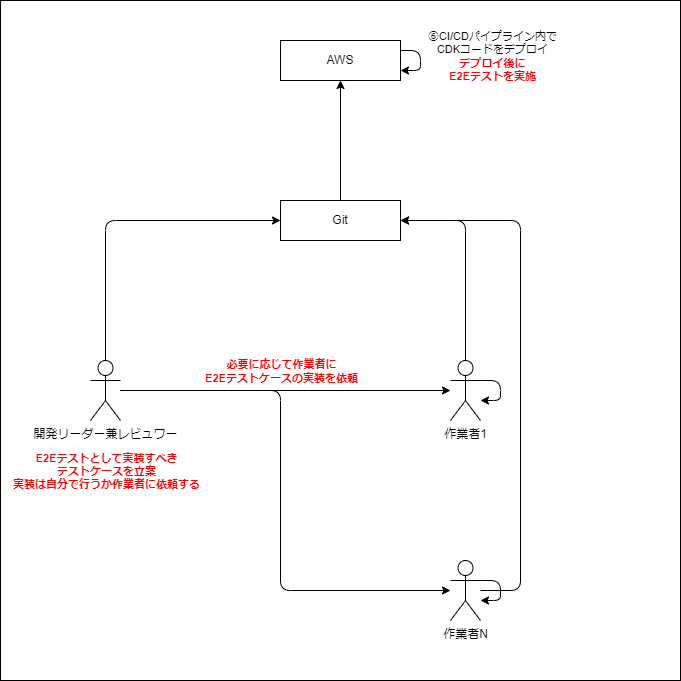

The diagram above was exported from draw.io. Its source (the exported page's mxGraphModel, read from the mxfile embedded in the PNG):
<mxGraphModel dx="824" dy="679" grid="1" gridSize="10" guides="1" tooltips="1" connect="1" arrows="1" fold="1" page="1" pageScale="1" pageWidth="850" pageHeight="1100" math="0" shadow="0">
  <root>
    <mxCell id="0" />
    <mxCell id="1" parent="0" />
    <mxCell id="38" value="" style="rounded=0;whiteSpace=wrap;html=1;fillColor=#FFFFFF;" parent="1" vertex="1">
      <mxGeometry y="40" width="680" height="680" as="geometry" />
    </mxCell>
    <mxCell id="28" style="edgeStyle=orthogonalEdgeStyle;html=1;entryX=0;entryY=0.5;entryDx=0;entryDy=0;strokeColor=#000000;" parent="1" source="2" target="18" edge="1">
      <mxGeometry relative="1" as="geometry">
        <Array as="points">
          <mxPoint x="105" y="260" />
        </Array>
      </mxGeometry>
    </mxCell>
    <mxCell id="35" style="edgeStyle=orthogonalEdgeStyle;html=1;strokeColor=#000000;" parent="1" source="2" target="4" edge="1">
      <mxGeometry relative="1" as="geometry" />
    </mxCell>
    <mxCell id="36" style="edgeStyle=orthogonalEdgeStyle;html=1;strokeColor=#000000;" parent="1" source="2" target="5" edge="1">
      <mxGeometry relative="1" as="geometry">
        <Array as="points">
          <mxPoint x="280" y="430" />
          <mxPoint x="280" y="630" />
        </Array>
      </mxGeometry>
    </mxCell>
    <mxCell id="2" value="開発リーダー兼レビュワー" style="shape=umlActor;verticalLabelPosition=bottom;verticalAlign=top;html=1;outlineConnect=0;fillColor=none;strokeColor=#000000;fontColor=#000000;" parent="1" vertex="1">
      <mxGeometry x="90" y="400" width="30" height="60" as="geometry" />
    </mxCell>
    <mxCell id="20" style="edgeStyle=orthogonalEdgeStyle;html=1;entryX=1;entryY=0.5;entryDx=0;entryDy=0;strokeColor=#000000;" parent="1" source="4" target="18" edge="1">
      <mxGeometry relative="1" as="geometry">
        <Array as="points">
          <mxPoint x="465" y="260" />
        </Array>
      </mxGeometry>
    </mxCell>
    <mxCell id="4" value="作業者1" style="shape=umlActor;verticalLabelPosition=bottom;verticalAlign=top;html=1;outlineConnect=0;fillColor=none;strokeColor=#000000;fontColor=#000000;" parent="1" vertex="1">
      <mxGeometry x="450" y="400" width="30" height="60" as="geometry" />
    </mxCell>
    <mxCell id="21" style="edgeStyle=orthogonalEdgeStyle;html=1;entryX=1;entryY=0.5;entryDx=0;entryDy=0;strokeColor=#000000;" parent="1" source="5" target="18" edge="1">
      <mxGeometry relative="1" as="geometry">
        <Array as="points">
          <mxPoint x="520" y="630" />
          <mxPoint x="520" y="260" />
        </Array>
      </mxGeometry>
    </mxCell>
    <mxCell id="5" value="作業者N" style="shape=umlActor;verticalLabelPosition=bottom;verticalAlign=top;html=1;outlineConnect=0;fillColor=none;strokeColor=#000000;fontColor=#000000;" parent="1" vertex="1">
      <mxGeometry x="450" y="600" width="30" height="60" as="geometry" />
    </mxCell>
    <mxCell id="14" style="edgeStyle=orthogonalEdgeStyle;html=1;strokeColor=#000000;" parent="1" source="5" target="5" edge="1">
      <mxGeometry relative="1" as="geometry" />
    </mxCell>
    <mxCell id="15" style="edgeStyle=orthogonalEdgeStyle;html=1;strokeColor=#000000;" parent="1" source="4" target="4" edge="1">
      <mxGeometry relative="1" as="geometry" />
    </mxCell>
    <mxCell id="29" style="edgeStyle=orthogonalEdgeStyle;html=1;strokeColor=#000000;" parent="1" source="18" target="19" edge="1">
      <mxGeometry relative="1" as="geometry" />
    </mxCell>
    <mxCell id="18" value="Git" style="rounded=0;whiteSpace=wrap;html=1;fontColor=#000000;fillColor=none;strokeColor=#000000;" parent="1" vertex="1">
      <mxGeometry x="280" y="240" width="120" height="40" as="geometry" />
    </mxCell>
    <mxCell id="19" value="AWS" style="rounded=0;whiteSpace=wrap;html=1;fontColor=#000000;fillColor=none;strokeColor=#000000;" parent="1" vertex="1">
      <mxGeometry x="280" y="80" width="120" height="40" as="geometry" />
    </mxCell>
    <mxCell id="23" value="&lt;b&gt;&lt;font color=&quot;#ff0000&quot;&gt;E2Eテストとして実装すべき&lt;br&gt;テストケースを立案&lt;br&gt;実装は自分で行うか作業者に依頼する&lt;/font&gt;&lt;/b&gt;" style="edgeLabel;html=1;align=center;verticalAlign=middle;resizable=0;points=[];fontColor=#000000;labelBackgroundColor=none;" parent="1" vertex="1" connectable="0">
      <mxGeometry x="105" y="510" as="geometry" />
    </mxCell>
    <mxCell id="31" style="edgeStyle=orthogonalEdgeStyle;html=1;strokeColor=#000000;" parent="1" source="19" target="19" edge="1">
      <mxGeometry relative="1" as="geometry" />
    </mxCell>
    <mxCell id="32" value="⑥CI/CDパイプライン内で&lt;br&gt;CDKコードをデプロイ&lt;br&gt;&lt;font color=&quot;#ff0000&quot;&gt;&lt;b&gt;デプロイ後に&lt;br&gt;E2Eテストを実施&lt;/b&gt;&lt;/font&gt;" style="edgeLabel;html=1;align=center;verticalAlign=middle;resizable=0;points=[];fontColor=#000000;labelBackgroundColor=none;" parent="1" vertex="1" connectable="0">
      <mxGeometry x="500.0000000000002" y="99.99666666666653" as="geometry">
        <mxPoint x="-9" y="-4" as="offset" />
      </mxGeometry>
    </mxCell>
    <mxCell id="37" value="&lt;b&gt;&lt;font color=&quot;#ff0000&quot;&gt;必要に応じて作業者に&lt;br&gt;E2Eテストケースの実装を依頼&lt;/font&gt;&lt;/b&gt;" style="edgeLabel;html=1;align=center;verticalAlign=middle;resizable=0;points=[];fontColor=#000000;labelBackgroundColor=none;" parent="1" vertex="1" connectable="0">
      <mxGeometry x="280" y="410.0033333333332" as="geometry" />
    </mxCell>
  </root>
</mxGraphModel>